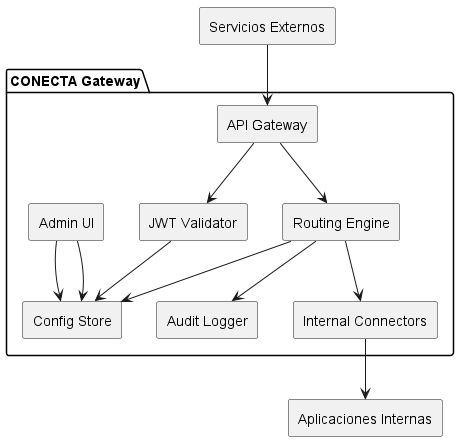

The diagram above was rendered by PlantUML. Its source (embedded in the PNG):
@startuml
skinparam componentStyle rectangle

package "CONECTA Gateway" {
  [API Gateway] --> [Routing Engine]
  [Routing Engine] --> [Internal Connectors]
  [Routing Engine] --> [Audit Logger]

[Admin UI] --> [Config Store]
[Admin UI] --> [Config Store]
[Routing Engine] --> [Config Store]

[API Gateway] --> [JWT Validator]
[JWT Validator] --> [Config Store]

}

[Internal Connectors] --> [Aplicaciones Internas]
[Servicios Externos] --> [API Gateway]

@enduml